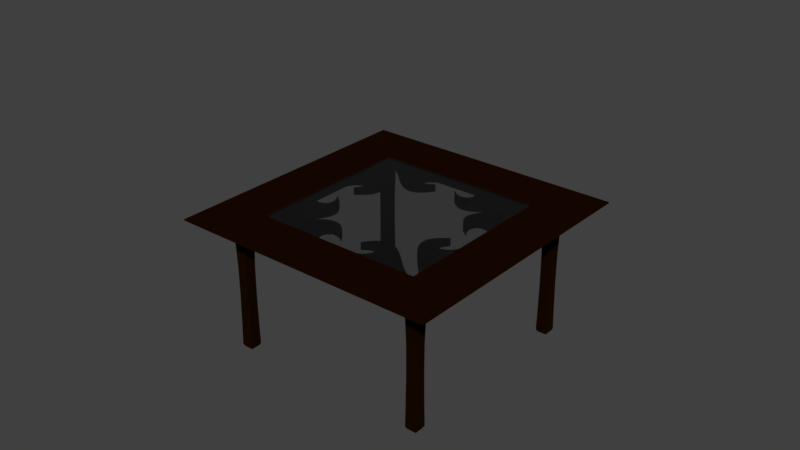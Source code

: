 # Source: oceantable.blend  (saved by Blender 2.79.0; exported with 4.5.12 LTS)
import bpy
from mathutils import Matrix  # noqa: F401  (used for matrix-valued properties, if any)

bpy.ops.wm.read_factory_settings(use_empty=True)
scene = bpy.context.scene
scene.name = 'Scene'

# ---- collections
col_collection_1 = bpy.data.collections.new('Collection 1'); scene.collection.children.link(col_collection_1)

# ---- materials (node trees are filled in below, after node groups)
mat_material_001 = bpy.data.materials.new('Material.001')
mat_material_001.alpha_threshold = 0.0
mat_material_001.roughness = 0.5
mat_materialtable = bpy.data.materials.new('MaterialTable')
mat_materialtable.alpha_threshold = 0.0
mat_materialtable.roughness = 0.5
mat_table_material = bpy.data.materials.new('Table Material')
mat_table_material.alpha_threshold = 0.0
mat_table_material.roughness = 0.5

# ---- material node trees
mat_material_001.use_nodes = True; mat_material_001.node_tree.nodes.clear()
_N = mat_material_001.node_tree.nodes; _L = mat_material_001.node_tree.links
n0 = _N.new('ShaderNodeOutputMaterial'); n0.name = 'Material Output'; n0.location = (300, 300)
n1 = _N.new('ShaderNodeBsdfGlass'); n1.name = 'Glass BSDF'; n1.location = (10, 300)
n1.distribution = 'BECKMANN'
n1.inputs[0].default_value = (0.8, 0.8, 0.8, 1.0)
n1.inputs[2].default_value = 1.45
_L.new(n1.outputs[0], n0.inputs[0])
n0.is_active_output = True
mat_materialtable.use_nodes = True; mat_materialtable.node_tree.nodes.clear()
_N = mat_materialtable.node_tree.nodes; _L = mat_materialtable.node_tree.links
n0 = _N.new('ShaderNodeOutputMaterial'); n0.name = 'Material Output'; n0.location = (300, 300)
n1 = _N.new('ShaderNodeBsdfDiffuse'); n1.name = 'Diffuse BSDF'; n1.location = (10, 300)
n1.inputs[0].default_value = (0.007, 0.002, 0.0, 1.0)
n1.inputs[1].default_value = 0.7
_L.new(n1.outputs[0], n0.inputs[0])
n0.is_active_output = True
mat_table_material.use_nodes = True; mat_table_material.node_tree.nodes.clear()
_N = mat_table_material.node_tree.nodes; _L = mat_table_material.node_tree.links
n0 = _N.new('ShaderNodeOutputMaterial'); n0.name = 'Material Output'; n0.location = (300, 300)
n1 = _N.new('ShaderNodeBsdfDiffuse'); n1.name = 'Diffuse BSDF'; n1.location = (10, 300)
n1.inputs[0].default_value = (0.007, 0.00183, 0.0, 1.0)
_L.new(n1.outputs[0], n0.inputs[0])
n0.is_active_output = True

# ---- world
world_world = bpy.data.worlds.new('World'); scene.world = world_world
world_world.color = (0.05088, 0.05088, 0.05088)
world_world.use_sun_shadow = False
world_world.sun_shadow_jitter_overblur = 0.0
world_world.cycles.sampling_method = 'MANUAL'

# ---- meshes
me_cube_001 = bpy.data.meshes.new('Cube.001')
me_cube_001.from_pydata([(-1.0, -1.0, -1.0), (-1.0, -1.0, 4.0), (-1.0, 1.0, -1.0), (-1.0, 1.0, 4.0), (1.0, -1.0, -1.0), (1.0, -1.0, 4.0), (1.0, 1.0, -1.0), (1.0, 1.0, 4.0)], [], [(0, 1, 3, 2), (2, 3, 7, 6), (6, 7, 5, 4), (4, 5, 1, 0), (2, 6, 4, 0), (7, 3, 1, 5)])
me_cube_001.materials.append(mat_material_001)
me_cube_001.use_remesh_preserve_volume = False
me_cube_001.use_remesh_preserve_attributes = False
me_cube_001.use_mirror_vertex_groups = False
me_cube_001.update()
me_cube = bpy.data.meshes.new('Cube')
me_cube.from_pydata([(-0.9617, 0.9617, 1.1), (-1.2, 1.2, 1.2), (-0.5, 1.2, 1.2), (-1.2, 0.5, 1.2), (-0.25, 1.2, 1.2), (-0.7883, 0.9617, 1.1), (-0.75, 1.2, 1.2), (-0.75, 0.5, 1.2), (-0.75, 0.5, 1.1), (-0.9617, 0.7883, 1.1), (-1.2, 0.75, 1.2), (-0.5, 0.75, 1.1), (-0.5, 0.75, 1.2), (-0.25, 0.75, 1.2), (-0.25, 0.75, 1.1), (-0.7883, 0.7883, 1.1), (-1.2, 0.25, 1.2), (-0.75, 0.25, 1.2), (-0.75, 0.25, 1.1), (-0.9185, 0.9185, -0.001506), (-0.8315, 0.9185, -0.001506), (-0.9185, 0.8315, -0.001506), (-0.8315, 0.8315, -0.001506), (-1.1, 1.1, 1.15), (-0.5, 1.1, 1.15), (-1.1, 0.5, 1.15), (-0.25, 1.1, 1.15), (-0.75, 1.1, 1.15), (-1.1, 0.75, 1.15), (-1.1, 0.25, 1.15), (-1.179, 1.179, 1.175), (-0.4743, 1.179, 1.175), (-0.2033, 1.179, 1.175), (-0.7452, 1.179, 1.175), (-1.179, 0.4743, 1.175), (-1.179, 0.7452, 1.175), (-1.179, 0.2033, 1.175), (-1.071, 0.4828, 1.125), (-1.071, 0.75, 1.125), (-1.071, 0.2156, 1.125), (-1.071, 1.071, 1.125), (-0.4828, 1.071, 1.125), (-0.2156, 1.071, 1.125), (-0.75, 1.071, 1.125), (-1.2, 1.2, 1.188), (-0.5, 1.2, 1.188), (-0.25, 1.2, 1.188), (-0.75, 1.2, 1.188), (-1.2, 0.5, 1.188), (-1.2, 0.75, 1.188), (-1.2, 0.25, 1.188), (-1.025, 0.5, 1.112), (-1.025, 0.75, 1.112), (-1.025, 0.25, 1.112), (-1.025, 1.025, 1.112), (-0.5, 1.025, 1.112), (-0.25, 1.025, 1.112), (-0.75, 1.025, 1.112), (-0.75, 1.025, 1.1), (-1.025, 1.025, 1.1), (-1.025, 0.75, 1.1), (-1.025, 0.5, 1.1), (-1.025, 0.25, 1.1), (-0.75, 0.75, 1.2), (-0.25, 1.025, 1.1), (-0.5, 1.025, 1.1), (-0.9302, 0.9302, 1.025), (-0.9218, 0.9218, 0.4845), (-0.9245, 0.9245, 0.2008), (-0.9274, 0.9274, 0.0185), (-0.9274, 0.8226, 0.0185), (-0.9245, 0.8255, 0.2008), (-0.9218, 0.8282, 0.4845), (-0.9302, 0.8198, 1.025), (-0.8198, 0.9302, 1.025), (-0.9226, 0.8275, 0.7501), (-0.8274, 0.8274, 0.7501), (-0.8282, 0.9218, 0.4845), (-0.8255, 0.9245, 0.2008), (-0.8226, 0.9274, 0.0185), (-0.8198, 0.8198, 1.025), (-0.8274, 0.9226, 0.7501), (-0.9226, 0.9226, 0.7501), (-0.8282, 0.8282, 0.4845), (-0.8255, 0.8255, 0.2008), (-0.8226, 0.8226, 0.0185), (-0.75, 0.75, 1.1), (0.0, 1.025, 1.1), (0.9617, 0.9617, 1.1), (0.0, 1.2, 1.2), (1.2, 1.2, 1.2), (0.5, 1.2, 1.2), (1.2, 0.5, 1.2), (0.25, 1.2, 1.2), (0.7883, 0.9617, 1.1), (0.75, 1.2, 1.2), (0.75, 0.5, 1.2), (0.75, 0.5, 1.1), (0.9617, 0.7883, 1.1), (1.2, 0.75, 1.2), (0.5, 0.75, 1.1), (0.0, 0.75, 1.1), (0.0, 0.75, 1.2), (0.5, 0.75, 1.2), (0.25, 0.75, 1.2), (0.25, 0.75, 1.1), (0.7883, 0.7883, 1.1), (1.2, 0.25, 1.2), (0.75, 0.25, 1.2), (0.75, 0.25, 1.1), (0.9185, 0.9185, -0.001506), (0.8315, 0.9185, -0.001506), (0.9185, 0.8315, -0.001506), (0.8315, 0.8315, -0.001506), (0.0, 1.1, 1.15), (1.1, 1.1, 1.15), (0.5, 1.1, 1.15), (1.1, 0.5, 1.15), (0.25, 1.1, 1.15), (0.75, 1.1, 1.15), (1.1, 0.75, 1.15), (1.1, 0.25, 1.15), (0.0, 1.179, 1.175), (1.179, 1.179, 1.175), (0.4743, 1.179, 1.175), (0.2033, 1.179, 1.175), (0.7452, 1.179, 1.175), (1.179, 0.4743, 1.175), (1.179, 0.7452, 1.175), (1.179, 0.2033, 1.175), (1.071, 0.4828, 1.125), (1.071, 0.75, 1.125), (1.071, 0.2156, 1.125), (0.0, 1.071, 1.125), (1.071, 1.071, 1.125), (0.4828, 1.071, 1.125), (0.2156, 1.071, 1.125), (0.75, 1.071, 1.125), (0.0, 1.2, 1.188), (1.2, 1.2, 1.188), (0.5, 1.2, 1.188), (0.25, 1.2, 1.188), (0.75, 1.2, 1.188), (1.2, 0.5, 1.188), (1.2, 0.75, 1.188), (1.2, 0.25, 1.188), (1.025, 0.5, 1.112), (1.025, 0.75, 1.112), (1.025, 0.25, 1.112), (0.0, 1.025, 1.112), (1.025, 1.025, 1.112), (0.5, 1.025, 1.112), (0.25, 1.025, 1.112), (0.75, 1.025, 1.112), (0.75, 1.025, 1.1), (1.025, 1.025, 1.1), (1.025, 0.75, 1.1), (1.025, 0.5, 1.1), (1.025, 0.25, 1.1), (0.75, 0.75, 1.2), (0.25, 1.025, 1.1), (0.5, 1.025, 1.1), (0.9302, 0.9302, 1.025), (0.9218, 0.9218, 0.4845), (0.9245, 0.9245, 0.2008), (0.9274, 0.9274, 0.0185), (0.9274, 0.8226, 0.0185), (0.9245, 0.8255, 0.2008), (0.9218, 0.8282, 0.4845), (0.9302, 0.8198, 1.025), (0.8198, 0.9302, 1.025), (0.9226, 0.8275, 0.7501), (0.8274, 0.8274, 0.7501), (0.8282, 0.9218, 0.4845), (0.8255, 0.9245, 0.2008), (0.8226, 0.9274, 0.0185), (0.8198, 0.8198, 1.025), (0.8274, 0.9226, 0.7501), (0.9226, 0.9226, 0.7501), (0.8282, 0.8282, 0.4845), (0.8255, 0.8255, 0.2008), (0.8226, 0.8226, 0.0185), (0.75, 0.75, 1.1), (-0.9617, -0.9617, 1.1), (-1.2, 0.0, 1.2), (-1.2, -1.2, 1.2), (-0.5, -1.2, 1.2), (-1.2, -0.5, 1.2), (-0.25, -1.2, 1.2), (-0.7883, -0.9617, 1.1), (-0.75, -1.2, 1.2), (-0.75, 0.0, 1.2), (-0.75, -0.5, 1.2), (-0.75, -0.5, 1.1), (-0.9617, -0.7883, 1.1), (-1.2, -0.75, 1.2), (-0.5, -0.75, 1.1), (-0.5, -0.75, 1.2), (-0.25, -0.75, 1.2), (-0.25, -0.75, 1.1), (-0.7883, -0.7883, 1.1), (-1.2, -0.25, 1.2), (-0.75, -0.25, 1.2), (-0.75, -0.25, 1.1), (-0.9185, -0.9185, -0.001506), (-0.8315, -0.9185, -0.001506), (-0.9185, -0.8315, -0.001506), (-0.8315, -0.8315, -0.001506), (-1.1, 0.0, 1.15), (-1.1, -1.1, 1.15), (-0.5, -1.1, 1.15), (-1.1, -0.5, 1.15), (-0.25, -1.1, 1.15), (-0.75, -1.1, 1.15), (-1.1, -0.75, 1.15), (-1.1, -0.25, 1.15), (-1.179, 0.0, 1.175), (-1.179, -1.179, 1.175), (-0.4743, -1.179, 1.175), (-0.2033, -1.179, 1.175), (-0.7452, -1.179, 1.175), (-1.179, -0.4743, 1.175), (-1.179, -0.7452, 1.175), (-1.179, -0.2033, 1.175), (-1.071, -0.4828, 1.125), (-1.071, -0.75, 1.125), (-1.071, -0.2156, 1.125), (-1.071, 0.0, 1.125), (-1.071, -1.071, 1.125), (-0.4828, -1.071, 1.125), (-0.2156, -1.071, 1.125), (-0.75, -1.071, 1.125), (-1.2, 0.0, 1.188), (-1.2, -1.2, 1.188), (-0.5, -1.2, 1.188), (-0.25, -1.2, 1.188), (-0.75, -1.2, 1.188), (-1.2, -0.5, 1.188), (-1.2, -0.75, 1.188), (-1.2, -0.25, 1.188), (-1.025, -0.5, 1.112), (-1.025, -0.75, 1.112), (-1.025, -0.25, 1.112), (-1.025, 0.0, 1.112), (-1.025, -1.025, 1.112), (-0.5, -1.025, 1.112), (-0.25, -1.025, 1.112), (-0.75, -1.025, 1.112), (-0.75, -1.025, 1.1), (-1.025, -1.025, 1.1), (-1.025, -0.75, 1.1), (-1.025, -0.5, 1.1), (-1.025, -0.25, 1.1), (-1.025, 0.0, 1.1), (-0.75, -0.75, 1.2), (-0.75, 0.0, 1.1), (-0.25, -1.025, 1.1), (-0.5, -1.025, 1.1), (-0.9302, -0.9302, 1.025), (-0.9218, -0.9218, 0.4845), (-0.9245, -0.9245, 0.2008), (-0.9274, -0.9274, 0.0185), (-0.9274, -0.8226, 0.0185), (-0.9245, -0.8255, 0.2008), (-0.9218, -0.8282, 0.4845), (-0.9302, -0.8198, 1.025), (-0.8198, -0.9302, 1.025), (-0.9226, -0.8275, 0.7501), (-0.8274, -0.8274, 0.7501), (-0.8282, -0.9218, 0.4845), (-0.8255, -0.9245, 0.2008), (-0.8226, -0.9274, 0.0185), (-0.8198, -0.8198, 1.025), (-0.8274, -0.9226, 0.7501), (-0.9226, -0.9226, 0.7501), (-0.8282, -0.8282, 0.4845), (-0.8255, -0.8255, 0.2008), (-0.8226, -0.8226, 0.0185), (-0.75, -0.75, 1.1), (0.0, -1.025, 1.1), (0.9617, -0.9617, 1.1), (0.0, -1.2, 1.2), (1.2, 0.0, 1.2), (1.2, -1.2, 1.2), (0.5, -1.2, 1.2), (1.2, -0.5, 1.2), (0.25, -1.2, 1.2), (0.7883, -0.9617, 1.1), (0.75, -1.2, 1.2), (0.75, 0.0, 1.2), (0.75, -0.5, 1.2), (0.75, -0.5, 1.1), (0.9617, -0.7883, 1.1), (1.2, -0.75, 1.2), (0.5, -0.75, 1.1), (0.0, -0.75, 1.1), (0.0, -0.75, 1.2), (0.5, -0.75, 1.2), (0.25, -0.75, 1.2), (0.25, -0.75, 1.1), (0.7883, -0.7883, 1.1), (1.2, -0.25, 1.2), (0.75, -0.25, 1.2), (0.75, -0.25, 1.1), (0.9185, -0.9185, -0.001506), (0.8315, -0.9185, -0.001506), (0.9185, -0.8315, -0.001506), (0.8315, -0.8315, -0.001506), (0.0, -1.1, 1.15), (1.1, 0.0, 1.15), (1.1, -1.1, 1.15), (0.5, -1.1, 1.15), (1.1, -0.5, 1.15), (0.25, -1.1, 1.15), (0.75, -1.1, 1.15), (1.1, -0.75, 1.15), (1.1, -0.25, 1.15), (0.0, -1.179, 1.175), (1.179, 0.0, 1.175), (1.179, -1.179, 1.175), (0.4743, -1.179, 1.175), (0.2033, -1.179, 1.175), (0.7452, -1.179, 1.175), (1.179, -0.4743, 1.175), (1.179, -0.7452, 1.175), (1.179, -0.2033, 1.175), (1.071, -0.4828, 1.125), (1.071, -0.75, 1.125), (1.071, -0.2156, 1.125), (0.0, -1.071, 1.125), (1.071, 0.0, 1.125), (1.071, -1.071, 1.125), (0.4828, -1.071, 1.125), (0.2156, -1.071, 1.125), (0.75, -1.071, 1.125), (0.0, -1.2, 1.188), (1.2, 0.0, 1.188), (1.2, -1.2, 1.188), (0.5, -1.2, 1.188), (0.25, -1.2, 1.188), (0.75, -1.2, 1.188), (1.2, -0.5, 1.188), (1.2, -0.75, 1.188), (1.2, -0.25, 1.188), (1.025, -0.5, 1.112), (1.025, -0.75, 1.112), (1.025, -0.25, 1.112), (0.0, -1.025, 1.112), (1.025, 0.0, 1.112), (1.025, -1.025, 1.112), (0.5, -1.025, 1.112), (0.25, -1.025, 1.112), (0.75, -1.025, 1.112), (0.75, -1.025, 1.1), (1.025, -1.025, 1.1), (1.025, -0.75, 1.1), (1.025, -0.5, 1.1), (1.025, -0.25, 1.1), (1.025, 0.0, 1.1), (0.75, -0.75, 1.2), (0.75, 0.0, 1.1), (0.25, -1.025, 1.1), (0.5, -1.025, 1.1), (0.9302, -0.9302, 1.025), (0.9218, -0.9218, 0.4845), (0.9245, -0.9245, 0.2008), (0.9274, -0.9274, 0.0185), (0.9274, -0.8226, 0.0185), (0.9245, -0.8255, 0.2008), (0.9218, -0.8282, 0.4845), (0.9302, -0.8198, 1.025), (0.8198, -0.9302, 1.025), (0.9226, -0.8275, 0.7501), (0.8274, -0.8274, 0.7501), (0.8282, -0.9218, 0.4845), (0.8255, -0.9245, 0.2008), (0.8226, -0.9274, 0.0185), (0.8198, -0.8198, 1.025), (0.8274, -0.9226, 0.7501), (0.9226, -0.9226, 0.7501), (0.8282, -0.8282, 0.4845), (0.8255, -0.8255, 0.2008), (0.8226, -0.8226, 0.0185), (0.75, -0.75, 1.1)], [(51, 8), (146, 97), (240, 193), (344, 291)], [(49, 10, 1, 44), (50, 16, 3, 48), (65, 58, 57, 55), (70, 69, 19, 21), (48, 3, 10, 49), (232, 184, 16, 50), (20, 22, 21, 19), (69, 79, 20, 19), (79, 85, 22, 20), (85, 70, 21, 22), (227, 208, 29, 39), (37, 25, 28, 38), (31, 24, 27, 33), (122, 114, 26, 32), (39, 29, 25, 37), (32, 26, 24, 31), (33, 27, 23, 30), (38, 28, 23, 40), (47, 33, 30, 44), (46, 32, 31, 45), (138, 122, 32, 46), (45, 31, 33, 47), (208, 216, 36, 29), (25, 34, 35, 28), (29, 36, 34, 25), (28, 35, 30, 23), (52, 38, 40, 54), (53, 39, 37, 51), (51, 37, 38, 52), (243, 227, 39, 53), (24, 41, 43, 27), (114, 133, 42, 26), (26, 42, 41, 24), (27, 43, 40, 23), (2, 45, 47, 6), (89, 138, 46, 4), (4, 46, 45, 2), (6, 47, 44, 1), (216, 232, 50, 36), (34, 48, 49, 35), (36, 50, 48, 34), (35, 49, 44, 30), (41, 55, 57, 43), (133, 149, 56, 42), (42, 56, 55, 41), (43, 57, 54, 40), (58, 65, 11, 86), (61, 62, 60), (54, 57, 58, 59), (52, 54, 59, 60), (61, 51, 52, 60), (62, 53, 51, 61), (243, 53, 62, 253), (10, 63, 6, 1), (64, 65, 55, 56), (56, 149, 87, 64), (18, 17, 191, 255), (18, 8, 7, 17), (13, 12, 11, 14), (13, 14, 101, 102), (89, 4, 13, 102), (2, 12, 13, 4), (2, 6, 63, 12), (3, 7, 63, 10), (3, 16, 17, 7), (191, 17, 16, 184), (62, 18, 255, 253), (8, 18, 62, 61), (65, 64, 14, 11), (87, 101, 14, 64), (15, 9, 73, 80), (82, 66, 74, 81), (81, 74, 80, 76), (83, 72, 71, 84), (84, 71, 70, 85), (5, 15, 80, 74), (76, 75, 72, 83), (82, 67, 72, 75), (77, 83, 84, 78), (78, 84, 85, 79), (0, 5, 74, 66), (77, 81, 76, 83), (66, 82, 75, 73), (67, 77, 78, 68), (68, 78, 79, 69), (9, 0, 66, 73), (67, 82, 81, 77), (80, 73, 75, 76), (72, 67, 68, 71), (71, 68, 69, 70), (9, 15, 86, 60), (9, 60, 59, 0), (0, 59, 58, 5), (15, 5, 58, 86), (86, 8, 61, 60), (8, 86, 63, 7), (11, 12, 63, 86), (144, 139, 90, 99), (145, 143, 92, 107), (161, 151, 153, 154), (166, 112, 110, 165), (143, 144, 99, 92), (336, 145, 107, 282), (111, 110, 112, 113), (165, 110, 111, 175), (175, 111, 113, 181), (181, 113, 112, 166), (330, 132, 121, 309), (130, 131, 120, 117), (124, 126, 119, 116), (122, 125, 118, 114), (132, 130, 117, 121), (125, 124, 116, 118), (126, 123, 115, 119), (131, 134, 115, 120), (142, 139, 123, 126), (141, 140, 124, 125), (138, 141, 125, 122), (140, 142, 126, 124), (309, 121, 129, 318), (117, 120, 128, 127), (121, 117, 127, 129), (120, 115, 123, 128), (147, 150, 134, 131), (148, 146, 130, 132), (146, 147, 131, 130), (348, 148, 132, 330), (116, 119, 137, 135), (114, 118, 136, 133), (118, 116, 135, 136), (119, 115, 134, 137), (91, 95, 142, 140), (89, 93, 141, 138), (93, 91, 140, 141), (95, 90, 139, 142), (318, 129, 145, 336), (127, 128, 144, 143), (129, 127, 143, 145), (128, 123, 139, 144), (135, 137, 153, 151), (133, 136, 152, 149), (136, 135, 151, 152), (137, 134, 150, 153), (154, 182, 100, 161), (157, 156, 158), (150, 155, 154, 153), (147, 156, 155, 150), (157, 156, 147, 146), (158, 157, 146, 148), (348, 358, 158, 148), (99, 90, 95, 159), (160, 152, 151, 161), (152, 160, 87, 149), (109, 360, 289, 108), (109, 108, 96, 97), (104, 105, 100, 103), (104, 102, 101, 105), (89, 102, 104, 93), (91, 93, 104, 103), (91, 103, 159, 95), (92, 99, 159, 96), (92, 96, 108, 107), (289, 282, 107, 108), (158, 358, 360, 109), (97, 157, 158, 109), (161, 100, 105, 160), (87, 160, 105, 101), (106, 176, 169, 98), (178, 177, 170, 162), (177, 172, 176, 170), (179, 180, 167, 168), (180, 181, 166, 167), (94, 170, 176, 106), (172, 179, 168, 171), (178, 171, 168, 163), (173, 174, 180, 179), (174, 175, 181, 180), (88, 162, 170, 94), (173, 179, 172, 177), (162, 169, 171, 178), (163, 164, 174, 173), (164, 165, 175, 174), (98, 169, 162, 88), (163, 173, 177, 178), (176, 172, 171, 169), (168, 167, 164, 163), (167, 166, 165, 164), (98, 156, 182, 106), (98, 88, 155, 156), (88, 94, 154, 155), (106, 182, 154, 94), (182, 156, 157, 97), (97, 96, 159, 182), (100, 182, 159, 103), (238, 233, 185, 195), (239, 237, 187, 201), (257, 245, 247, 248), (262, 206, 204, 261), (237, 238, 195, 187), (232, 239, 201, 184), (205, 204, 206, 207), (261, 204, 205, 271), (271, 205, 207, 277), (277, 207, 206, 262), (227, 226, 215, 208), (224, 225, 214, 211), (218, 220, 213, 210), (317, 219, 212, 308), (226, 224, 211, 215), (219, 218, 210, 212), (220, 217, 209, 213), (225, 228, 209, 214), (236, 233, 217, 220), (235, 234, 218, 219), (335, 235, 219, 317), (234, 236, 220, 218), (208, 215, 223, 216), (211, 214, 222, 221), (215, 211, 221, 223), (214, 209, 217, 222), (241, 244, 228, 225), (242, 240, 224, 226), (240, 241, 225, 224), (243, 242, 226, 227), (210, 213, 231, 229), (308, 212, 230, 329), (212, 210, 229, 230), (213, 209, 228, 231), (186, 190, 236, 234), (281, 188, 235, 335), (188, 186, 234, 235), (190, 185, 233, 236), (216, 223, 239, 232), (221, 222, 238, 237), (223, 221, 237, 239), (222, 217, 233, 238), (229, 231, 247, 245), (329, 230, 246, 347), (230, 229, 245, 246), (231, 228, 244, 247), (248, 278, 196, 257), (251, 250, 252), (244, 249, 248, 247), (241, 250, 249, 244), (251, 250, 241, 240), (252, 251, 240, 242), (243, 253, 252, 242), (195, 185, 190, 254), (256, 246, 245, 257), (246, 256, 279, 347), (203, 255, 191, 202), (203, 202, 192, 193), (198, 199, 196, 197), (198, 296, 295, 199), (281, 296, 198, 188), (186, 188, 198, 197), (186, 197, 254, 190), (187, 195, 254, 192), (187, 192, 202, 201), (191, 184, 201, 202), (252, 253, 255, 203), (193, 251, 252, 203), (257, 196, 199, 256), (279, 256, 199, 295), (200, 272, 265, 194), (274, 273, 266, 258), (273, 268, 272, 266), (275, 276, 263, 264), (276, 277, 262, 263), (189, 266, 272, 200), (268, 275, 264, 267), (274, 267, 264, 259), (269, 270, 276, 275), (270, 271, 277, 276), (183, 258, 266, 189), (269, 275, 268, 273), (258, 265, 267, 274), (259, 260, 270, 269), (260, 261, 271, 270), (194, 265, 258, 183), (259, 269, 273, 274), (272, 268, 267, 265), (264, 263, 260, 259), (263, 262, 261, 260), (194, 250, 278, 200), (194, 183, 249, 250), (183, 189, 248, 249), (200, 278, 248, 189), (278, 250, 251, 193), (193, 192, 254, 278), (196, 278, 254, 197), (342, 293, 283, 337), (343, 301, 285, 341), (362, 353, 352, 350), (367, 366, 304, 306), (341, 285, 293, 342), (336, 282, 301, 343), (305, 307, 306, 304), (366, 376, 305, 304), (376, 382, 307, 305), (382, 367, 306, 307), (330, 309, 316, 328), (326, 312, 315, 327), (320, 311, 314, 322), (317, 308, 313, 321), (328, 316, 312, 326), (321, 313, 311, 320), (322, 314, 310, 319), (327, 315, 310, 331), (340, 322, 319, 337), (339, 321, 320, 338), (335, 317, 321, 339), (338, 320, 322, 340), (309, 318, 325, 316), (312, 323, 324, 315), (316, 325, 323, 312), (315, 324, 319, 310), (345, 327, 331, 349), (346, 328, 326, 344), (344, 326, 327, 345), (348, 330, 328, 346), (311, 332, 334, 314), (308, 329, 333, 313), (313, 333, 332, 311), (314, 334, 331, 310), (284, 338, 340, 288), (281, 335, 339, 286), (286, 339, 338, 284), (288, 340, 337, 283), (318, 336, 343, 325), (323, 341, 342, 324), (325, 343, 341, 323), (324, 342, 337, 319), (332, 350, 352, 334), (329, 347, 351, 333), (333, 351, 350, 332), (334, 352, 349, 331), (353, 362, 294, 383), (356, 357, 355), (349, 352, 353, 354), (345, 349, 354, 355), (356, 344, 345, 355), (357, 346, 344, 356), (348, 346, 357, 358), (293, 359, 288, 283), (361, 362, 350, 351), (351, 347, 279, 361), (303, 302, 289, 360), (303, 291, 290, 302), (298, 297, 294, 299), (298, 299, 295, 296), (281, 286, 298, 296), (284, 297, 298, 286), (284, 288, 359, 297), (285, 290, 359, 293), (285, 301, 302, 290), (289, 302, 301, 282), (357, 303, 360, 358), (291, 303, 357, 356), (362, 361, 299, 294), (279, 295, 299, 361), (300, 292, 370, 377), (379, 363, 371, 378), (378, 371, 377, 373), (380, 369, 368, 381), (381, 368, 367, 382), (287, 300, 377, 371), (373, 372, 369, 380), (379, 364, 369, 372), (374, 380, 381, 375), (375, 381, 382, 376), (280, 287, 371, 363), (374, 378, 373, 380), (363, 379, 372, 370), (364, 374, 375, 365), (365, 375, 376, 366), (292, 280, 363, 370), (364, 379, 378, 374), (377, 370, 372, 373), (369, 364, 365, 368), (368, 365, 366, 367), (292, 300, 383, 355), (292, 355, 354, 280), (280, 354, 353, 287), (300, 287, 353, 383), (383, 291, 356, 355), (291, 383, 359, 290), (294, 297, 359, 383)])
me_cube.materials.append(mat_materialtable)
me_cube.use_remesh_preserve_volume = False
me_cube.use_remesh_preserve_attributes = False
me_cube.use_mirror_vertex_groups = False
me_cube.update()

# ---- curves / text
cu_beziercurve_009 = bpy.data.curves.new('BezierCurve.009', 'CURVE')
cu_beziercurve_009.dimensions = '2D'
_sp = cu_beziercurve_009.splines.new('BEZIER'); _sp.bezier_points.add(3)
_sp.bezier_points.foreach_set('co', [0.04827, -0.7671, 0.0, 0.1, -0.5842, 0.0, 0.1, -0.5842, 0.0, 0.7843, -0.761, 0.0])
_sp.bezier_points.foreach_set('handle_left', [-0.2938, -0.7705, 0.0, 0.3101, -0.4088, 0.0, 0.09976, -0.5846, 0.0, 0.5519, -0.7827, 0.0])
_sp.bezier_points.foreach_set('handle_right', [0.4004, -0.7637, 0.0, 0.09953, -0.5846, 0.0, 0.3416, -0.2007, 0.0, 0.9965, -0.7412, 0.0])
for _p, _l, _r in zip(_sp.bezier_points, ['ALIGNED', 'ALIGNED', 'ALIGNED', 'ALIGNED'], ['ALIGNED', 'ALIGNED', 'ALIGNED', 'ALIGNED']): _p.handle_left_type = _l; _p.handle_right_type = _r
_sp.order_u = 0
_sp.order_v = 0
_sp.use_cyclic_u = True
_sp = cu_beziercurve_009.splines.new('BEZIER'); _sp.bezier_points.add(0)
_sp.bezier_points.foreach_set('co', [0.6828, -0.761, 0.0])
_sp.bezier_points.foreach_set('handle_left', [0.4503, -0.7827, 0.0])
_sp.bezier_points.foreach_set('handle_right', [0.8949, -0.7412, 0.0])
for _p, _l, _r in zip(_sp.bezier_points, ['ALIGNED'], ['ALIGNED']): _p.handle_left_type = _l; _p.handle_right_type = _r
_sp.order_u = 0
_sp.order_v = 0
cu_beziercurve_009.materials.append(mat_materialtable)
cu_beziercurve_009.use_path = True
cu_beziercurve_009.use_path_clamp = True
cu_beziercurve_009.bevel_resolution = 0
cu_beziercurve_009.extrude = 0.034
cu_beziercurve_009.fill_mode = 'BOTH'
cu_beziercurve_008 = bpy.data.curves.new('BezierCurve.008', 'CURVE')
cu_beziercurve_008.dimensions = '2D'
_sp = cu_beziercurve_008.splines.new('BEZIER'); _sp.bezier_points.add(3)
_sp.bezier_points.foreach_set('co', [0.04827, -0.7671, 0.0, 0.1, -0.5842, 0.0, 0.1, -0.5842, 0.0, 0.7843, -0.761, 0.0])
_sp.bezier_points.foreach_set('handle_left', [-0.2938, -0.7705, 0.0, 0.3101, -0.4088, 0.0, 0.09976, -0.5846, 0.0, 0.5519, -0.7827, 0.0])
_sp.bezier_points.foreach_set('handle_right', [0.4004, -0.7637, 0.0, 0.09953, -0.5846, 0.0, 0.3416, -0.2007, 0.0, 0.9965, -0.7412, 0.0])
for _p, _l, _r in zip(_sp.bezier_points, ['ALIGNED', 'ALIGNED', 'ALIGNED', 'ALIGNED'], ['ALIGNED', 'ALIGNED', 'ALIGNED', 'ALIGNED']): _p.handle_left_type = _l; _p.handle_right_type = _r
_sp.order_u = 0
_sp.order_v = 0
_sp.use_cyclic_u = True
_sp = cu_beziercurve_008.splines.new('BEZIER'); _sp.bezier_points.add(0)
_sp.bezier_points.foreach_set('co', [0.6828, -0.761, 0.0])
_sp.bezier_points.foreach_set('handle_left', [0.4503, -0.7827, 0.0])
_sp.bezier_points.foreach_set('handle_right', [0.8949, -0.7412, 0.0])
for _p, _l, _r in zip(_sp.bezier_points, ['ALIGNED'], ['ALIGNED']): _p.handle_left_type = _l; _p.handle_right_type = _r
_sp.order_u = 0
_sp.order_v = 0
cu_beziercurve_008.materials.append(mat_materialtable)
cu_beziercurve_008.use_path = True
cu_beziercurve_008.use_path_clamp = True
cu_beziercurve_008.bevel_resolution = 0
cu_beziercurve_008.extrude = 0.034
cu_beziercurve_008.fill_mode = 'BOTH'
cu_beziercurve_007 = bpy.data.curves.new('BezierCurve.007', 'CURVE')
cu_beziercurve_007.dimensions = '2D'
_sp = cu_beziercurve_007.splines.new('BEZIER'); _sp.bezier_points.add(3)
_sp.bezier_points.foreach_set('co', [0.04827, -0.7671, 0.0, 0.1, -0.5842, 0.0, 0.1, -0.5842, 0.0, 0.7843, -0.761, 0.0])
_sp.bezier_points.foreach_set('handle_left', [-0.2938, -0.7705, 0.0, 0.3101, -0.4088, 0.0, 0.09976, -0.5846, 0.0, 0.5519, -0.7827, 0.0])
_sp.bezier_points.foreach_set('handle_right', [0.4004, -0.7637, 0.0, 0.09953, -0.5846, 0.0, 0.3416, -0.2007, 0.0, 0.9965, -0.7412, 0.0])
for _p, _l, _r in zip(_sp.bezier_points, ['ALIGNED', 'ALIGNED', 'ALIGNED', 'ALIGNED'], ['ALIGNED', 'ALIGNED', 'ALIGNED', 'ALIGNED']): _p.handle_left_type = _l; _p.handle_right_type = _r
_sp.order_u = 0
_sp.order_v = 0
_sp.use_cyclic_u = True
_sp = cu_beziercurve_007.splines.new('BEZIER'); _sp.bezier_points.add(0)
_sp.bezier_points.foreach_set('co', [0.6828, -0.761, 0.0])
_sp.bezier_points.foreach_set('handle_left', [0.4503, -0.7827, 0.0])
_sp.bezier_points.foreach_set('handle_right', [0.8949, -0.7412, 0.0])
for _p, _l, _r in zip(_sp.bezier_points, ['ALIGNED'], ['ALIGNED']): _p.handle_left_type = _l; _p.handle_right_type = _r
_sp.order_u = 0
_sp.order_v = 0
cu_beziercurve_007.materials.append(mat_table_material)
cu_beziercurve_007.use_path = True
cu_beziercurve_007.use_path_clamp = True
cu_beziercurve_007.bevel_resolution = 0
cu_beziercurve_007.extrude = 0.034
cu_beziercurve_007.fill_mode = 'BOTH'
cu_beziercurve_006 = bpy.data.curves.new('BezierCurve.006', 'CURVE')
cu_beziercurve_006.dimensions = '2D'
_sp = cu_beziercurve_006.splines.new('BEZIER'); _sp.bezier_points.add(3)
_sp.bezier_points.foreach_set('co', [0.04827, -0.7671, 0.0, 0.1, -0.5842, 0.0, 0.1, -0.5842, 0.0, 0.7843, -0.761, 0.0])
_sp.bezier_points.foreach_set('handle_left', [-0.2938, -0.7705, 0.0, 0.3101, -0.4088, 0.0, 0.09976, -0.5846, 0.0, 0.5519, -0.7827, 0.0])
_sp.bezier_points.foreach_set('handle_right', [0.4004, -0.7637, 0.0, 0.09953, -0.5846, 0.0, 0.3416, -0.2007, 0.0, 0.9965, -0.7412, 0.0])
for _p, _l, _r in zip(_sp.bezier_points, ['ALIGNED', 'ALIGNED', 'ALIGNED', 'ALIGNED'], ['ALIGNED', 'ALIGNED', 'ALIGNED', 'ALIGNED']): _p.handle_left_type = _l; _p.handle_right_type = _r
_sp.order_u = 0
_sp.order_v = 0
_sp.use_cyclic_u = True
_sp = cu_beziercurve_006.splines.new('BEZIER'); _sp.bezier_points.add(0)
_sp.bezier_points.foreach_set('co', [0.6828, -0.761, 0.0])
_sp.bezier_points.foreach_set('handle_left', [0.4503, -0.7827, 0.0])
_sp.bezier_points.foreach_set('handle_right', [0.8949, -0.7412, 0.0])
for _p, _l, _r in zip(_sp.bezier_points, ['ALIGNED'], ['ALIGNED']): _p.handle_left_type = _l; _p.handle_right_type = _r
_sp.order_u = 0
_sp.order_v = 0
cu_beziercurve_006.materials.append(mat_materialtable)
cu_beziercurve_006.use_path = True
cu_beziercurve_006.use_path_clamp = True
cu_beziercurve_006.bevel_resolution = 0
cu_beziercurve_006.extrude = 0.034
cu_beziercurve_006.fill_mode = 'BOTH'
cu_beziercurve_005 = bpy.data.curves.new('BezierCurve.005', 'CURVE')
cu_beziercurve_005.dimensions = '2D'
_sp = cu_beziercurve_005.splines.new('BEZIER'); _sp.bezier_points.add(3)
_sp.bezier_points.foreach_set('co', [0.04827, -0.7671, 0.0, 0.1, -0.5842, 0.0, 0.1, -0.5842, 0.0, 0.7843, -0.761, 0.0])
_sp.bezier_points.foreach_set('handle_left', [-0.2938, -0.7705, 0.0, 0.3101, -0.4088, 0.0, 0.09976, -0.5846, 0.0, 0.5519, -0.7827, 0.0])
_sp.bezier_points.foreach_set('handle_right', [0.4004, -0.7637, 0.0, 0.09953, -0.5846, 0.0, 0.3416, -0.2007, 0.0, 0.9965, -0.7412, 0.0])
for _p, _l, _r in zip(_sp.bezier_points, ['ALIGNED', 'ALIGNED', 'ALIGNED', 'ALIGNED'], ['ALIGNED', 'ALIGNED', 'ALIGNED', 'ALIGNED']): _p.handle_left_type = _l; _p.handle_right_type = _r
_sp.order_u = 0
_sp.order_v = 0
_sp.use_cyclic_u = True
_sp = cu_beziercurve_005.splines.new('BEZIER'); _sp.bezier_points.add(0)
_sp.bezier_points.foreach_set('co', [0.6828, -0.761, 0.0])
_sp.bezier_points.foreach_set('handle_left', [0.4503, -0.7827, 0.0])
_sp.bezier_points.foreach_set('handle_right', [0.8949, -0.7412, 0.0])
for _p, _l, _r in zip(_sp.bezier_points, ['ALIGNED'], ['ALIGNED']): _p.handle_left_type = _l; _p.handle_right_type = _r
_sp.order_u = 0
_sp.order_v = 0
cu_beziercurve_005.materials.append(mat_table_material)
cu_beziercurve_005.use_path = True
cu_beziercurve_005.use_path_clamp = True
cu_beziercurve_005.bevel_resolution = 0
cu_beziercurve_005.extrude = 0.034
cu_beziercurve_005.fill_mode = 'BOTH'
cu_beziercurve_003 = bpy.data.curves.new('BezierCurve.003', 'CURVE')
cu_beziercurve_003.dimensions = '2D'
_sp = cu_beziercurve_003.splines.new('BEZIER'); _sp.bezier_points.add(3)
_sp.bezier_points.foreach_set('co', [0.04827, -0.7671, 0.0, 0.1, -0.5842, 0.0, 0.1, -0.5842, 0.0, 0.7843, -0.761, 0.0])
_sp.bezier_points.foreach_set('handle_left', [-0.2938, -0.7705, 0.0, 0.3101, -0.4088, 0.0, 0.09976, -0.5846, 0.0, 0.5519, -0.7827, 0.0])
_sp.bezier_points.foreach_set('handle_right', [0.4004, -0.7637, 0.0, 0.09953, -0.5846, 0.0, 0.3416, -0.2007, 0.0, 0.9965, -0.7412, 0.0])
for _p, _l, _r in zip(_sp.bezier_points, ['ALIGNED', 'ALIGNED', 'ALIGNED', 'ALIGNED'], ['ALIGNED', 'ALIGNED', 'ALIGNED', 'ALIGNED']): _p.handle_left_type = _l; _p.handle_right_type = _r
_sp.order_u = 0
_sp.order_v = 0
_sp.use_cyclic_u = True
_sp = cu_beziercurve_003.splines.new('BEZIER'); _sp.bezier_points.add(0)
_sp.bezier_points.foreach_set('co', [0.6828, -0.761, 0.0])
_sp.bezier_points.foreach_set('handle_left', [0.4503, -0.7827, 0.0])
_sp.bezier_points.foreach_set('handle_right', [0.8949, -0.7412, 0.0])
for _p, _l, _r in zip(_sp.bezier_points, ['ALIGNED'], ['ALIGNED']): _p.handle_left_type = _l; _p.handle_right_type = _r
_sp.order_u = 0
_sp.order_v = 0
cu_beziercurve_003.materials.append(mat_materialtable)
cu_beziercurve_003.use_path = True
cu_beziercurve_003.use_path_clamp = True
cu_beziercurve_003.bevel_resolution = 0
cu_beziercurve_003.extrude = 0.034
cu_beziercurve_003.fill_mode = 'BOTH'
cu_beziercurve_002 = bpy.data.curves.new('BezierCurve.002', 'CURVE')
cu_beziercurve_002.dimensions = '2D'
_sp = cu_beziercurve_002.splines.new('BEZIER'); _sp.bezier_points.add(3)
_sp.bezier_points.foreach_set('co', [0.04827, -0.7671, 0.0, 0.1, -0.5842, 0.0, 0.1, -0.5842, 0.0, 0.7843, -0.761, 0.0])
_sp.bezier_points.foreach_set('handle_left', [-0.2938, -0.7705, 0.0, 0.3101, -0.4088, 0.0, 0.09976, -0.5846, 0.0, 0.5519, -0.7827, 0.0])
_sp.bezier_points.foreach_set('handle_right', [0.4004, -0.7637, 0.0, 0.09953, -0.5846, 0.0, 0.3416, -0.2007, 0.0, 0.9965, -0.7412, 0.0])
for _p, _l, _r in zip(_sp.bezier_points, ['ALIGNED', 'ALIGNED', 'ALIGNED', 'ALIGNED'], ['ALIGNED', 'ALIGNED', 'ALIGNED', 'ALIGNED']): _p.handle_left_type = _l; _p.handle_right_type = _r
_sp.order_u = 0
_sp.order_v = 0
_sp.use_cyclic_u = True
_sp = cu_beziercurve_002.splines.new('BEZIER'); _sp.bezier_points.add(0)
_sp.bezier_points.foreach_set('co', [0.6828, -0.761, 0.0])
_sp.bezier_points.foreach_set('handle_left', [0.4503, -0.7827, 0.0])
_sp.bezier_points.foreach_set('handle_right', [0.8949, -0.7412, 0.0])
for _p, _l, _r in zip(_sp.bezier_points, ['ALIGNED'], ['ALIGNED']): _p.handle_left_type = _l; _p.handle_right_type = _r
_sp.order_u = 0
_sp.order_v = 0
cu_beziercurve_002.materials.append(mat_materialtable)
cu_beziercurve_002.use_path = True
cu_beziercurve_002.use_path_clamp = True
cu_beziercurve_002.bevel_resolution = 0
cu_beziercurve_002.extrude = 0.034
cu_beziercurve_002.fill_mode = 'BOTH'
cu_beziercurve_001 = bpy.data.curves.new('BezierCurve.001', 'CURVE')
cu_beziercurve_001.dimensions = '2D'
_sp = cu_beziercurve_001.splines.new('BEZIER'); _sp.bezier_points.add(3)
_sp.bezier_points.foreach_set('co', [0.04827, -0.7671, 0.0, 0.1, -0.5842, 0.0, 0.1, -0.5842, 0.0, 0.7843, -0.761, 0.0])
_sp.bezier_points.foreach_set('handle_left', [-0.2938, -0.7705, 0.0, 0.3101, -0.4088, 0.0, 0.09976, -0.5846, 0.0, 0.5519, -0.7827, 0.0])
_sp.bezier_points.foreach_set('handle_right', [0.4004, -0.7637, 0.0, 0.09953, -0.5846, 0.0, 0.3416, -0.2007, 0.0, 0.9965, -0.7412, 0.0])
for _p, _l, _r in zip(_sp.bezier_points, ['ALIGNED', 'ALIGNED', 'ALIGNED', 'ALIGNED'], ['ALIGNED', 'ALIGNED', 'ALIGNED', 'ALIGNED']): _p.handle_left_type = _l; _p.handle_right_type = _r
_sp.order_u = 0
_sp.order_v = 0
_sp.use_cyclic_u = True
_sp = cu_beziercurve_001.splines.new('BEZIER'); _sp.bezier_points.add(0)
_sp.bezier_points.foreach_set('co', [0.6828, -0.761, 0.0])
_sp.bezier_points.foreach_set('handle_left', [0.4503, -0.7827, 0.0])
_sp.bezier_points.foreach_set('handle_right', [0.8949, -0.7412, 0.0])
for _p, _l, _r in zip(_sp.bezier_points, ['ALIGNED'], ['ALIGNED']): _p.handle_left_type = _l; _p.handle_right_type = _r
_sp.order_u = 0
_sp.order_v = 0
cu_beziercurve_001.materials.append(mat_table_material)
cu_beziercurve_001.use_path = True
cu_beziercurve_001.use_path_clamp = True
cu_beziercurve_001.bevel_resolution = 0
cu_beziercurve_001.extrude = 0.034
cu_beziercurve_001.fill_mode = 'BOTH'
cu_beziercurve = bpy.data.curves.new('BezierCurve', 'CURVE')
cu_beziercurve.dimensions = '3D'
cu_beziercurve.use_path = True
cu_beziercurve.use_path_clamp = True
cu_beziercurve.bevel_resolution = 0
cu_beziercurve.fill_mode = 'HALF'

# ---- objects
ob_cube_001 = bpy.data.objects.new('Cube.001', me_cube_001)
ob_beziercurve_004 = bpy.data.objects.new('BezierCurve.004', cu_beziercurve_009)
ob_beziercurve_008 = bpy.data.objects.new('BezierCurve.008', cu_beziercurve_008)
ob_beziercurve_007 = bpy.data.objects.new('BezierCurve.007', cu_beziercurve_007)
ob_beziercurve_006 = bpy.data.objects.new('BezierCurve.006', cu_beziercurve_006)
ob_beziercurve_005 = bpy.data.objects.new('BezierCurve.005', cu_beziercurve_005)
ob_beziercurve_003 = bpy.data.objects.new('BezierCurve.003', cu_beziercurve_003)
ob_beziercurve_002 = bpy.data.objects.new('BezierCurve.002', cu_beziercurve_002)
ob_beziercurve_001 = bpy.data.objects.new('BezierCurve.001', cu_beziercurve_001)
ob_beziercurve = bpy.data.objects.new('BezierCurve', cu_beziercurve)
ob_cube = bpy.data.objects.new('Cube', me_cube)

# ---- transforms, parenting, visibility, modifiers, constraints
ob_cube_001.location = (0.0, 0.0, 1.18)
ob_cube_001.scale = (0.75, 0.75, 0.005)
ob_cube_001.color = (0.89, 0.89, 0.89, 0.1)
ob_cube_001.lineart.crease_threshold = 0.0
ob_beziercurve_004.location = (0.0, 0.002536, 1.139)
ob_beziercurve_004.rotation_euler = (-3.142, 6.283, 2.849e-14)
ob_beziercurve_004.lineart.crease_threshold = 0.0
ob_beziercurve_008.location = (0.0, 0.002536, 1.139)
ob_beziercurve_008.rotation_euler = (0.0, -0.0, 1.571)
ob_beziercurve_008.lineart.crease_threshold = 0.0
ob_beziercurve_007.location = (0.0, 0.002536, 1.139)
ob_beziercurve_007.rotation_euler = (-0.0, 3.142, 1.571)
ob_beziercurve_007.lineart.crease_threshold = 0.0
ob_beziercurve_006.location = (0.0, 0.002536, 1.139)
ob_beziercurve_006.rotation_euler = (-3.142, 3.142, 1.571)
ob_beziercurve_006.lineart.crease_threshold = 0.0
ob_beziercurve_005.location = (0.0, 0.002536, 1.139)
ob_beziercurve_005.rotation_euler = (3.142, -0.0, 1.571)
ob_beziercurve_005.lineart.crease_threshold = 0.0
ob_beziercurve_003.location = (0.0, 0.002536, 1.139)
ob_beziercurve_003.rotation_euler = (-3.142, 3.142, -2.849e-14)
ob_beziercurve_003.lineart.crease_threshold = 0.0
ob_beziercurve_002.location = (0.0, 0.002536, 1.139)
ob_beziercurve_002.rotation_euler = (-0.0, 3.142, -0.0)
ob_beziercurve_002.lineart.crease_threshold = 0.0
ob_beziercurve_001.location = (0.0, 0.002536, 1.139)
ob_beziercurve_001.lineart.crease_threshold = 0.0
ob_beziercurve.location = (0.0, 0.0, 0.0)
ob_beziercurve.lineart.crease_threshold = 0.0
ob_cube.location = (0.0, 0.0, 0.0)
ob_cube.lock_rotations_4d = False
ob_cube.empty_display_type = 'ARROWS'
ob_cube.color = (0.02038, 0.007362, 0.003199, 1.0)
ob_cube.lineart.crease_threshold = 0.0

# ---- collection membership
col_collection_1.objects.link(ob_cube_001)
col_collection_1.objects.link(ob_beziercurve_004)
col_collection_1.objects.link(ob_beziercurve_008)
col_collection_1.objects.link(ob_beziercurve_007)
col_collection_1.objects.link(ob_beziercurve_006)
col_collection_1.objects.link(ob_beziercurve_005)
col_collection_1.objects.link(ob_beziercurve_003)
col_collection_1.objects.link(ob_beziercurve_002)
col_collection_1.objects.link(ob_beziercurve_001)
col_collection_1.objects.link(ob_beziercurve)
col_collection_1.objects.link(ob_cube)

# ---- scene / render settings (as saved in the file)
scene.frame_start = 1; scene.frame_end = 777; scene.frame_set(1)
scene.render.engine = 'CYCLES'
scene.render.image_settings.color_depth = '16'
scene.render.fps = 60
scene.render.dither_intensity = 0.0
scene.cycles.use_denoising = False
scene.cycles.samples = 5929
scene.cycles.sampling_pattern = 'TABULATED_SOBOL'
scene.cycles.use_adaptive_sampling = False
scene.cycles.use_light_tree = False
scene.cycles.blur_glossy = 0.0
scene.cycles.sample_clamp_indirect = 0.0
scene.view_settings.view_transform = 'Standard'
bpy.context.view_layer.update()

# ---- added for rendering (the .blend has no active camera and no usable light): camera, sun
cam_auto = bpy.data.cameras.new('AutoCamera')
cam_auto.lens = 50.0
cam_auto.sensor_width = 36.0
cam_auto.clip_end = 1000.0
ob_auto_camera = bpy.data.objects.new('AutoCamera', cam_auto)
scene.collection.objects.link(ob_auto_camera)
ob_auto_camera.location = (5.07212, -6.08401, 5.12647)
ob_auto_camera.rotation_euler = (1.09748, -7.21219e-08, 0.694738)
scene.camera = ob_auto_camera
light_auto_sun = bpy.data.lights.new('AutoSun', 'SUN')
light_auto_sun.energy = 3.0
light_auto_sun.angle = 0.0523599
ob_auto_sun = bpy.data.objects.new('AutoSun', light_auto_sun)
scene.collection.objects.link(ob_auto_sun)
ob_auto_sun.rotation_euler = (0.872665, 0.174533, 0.523599)
bpy.context.view_layer.update()
